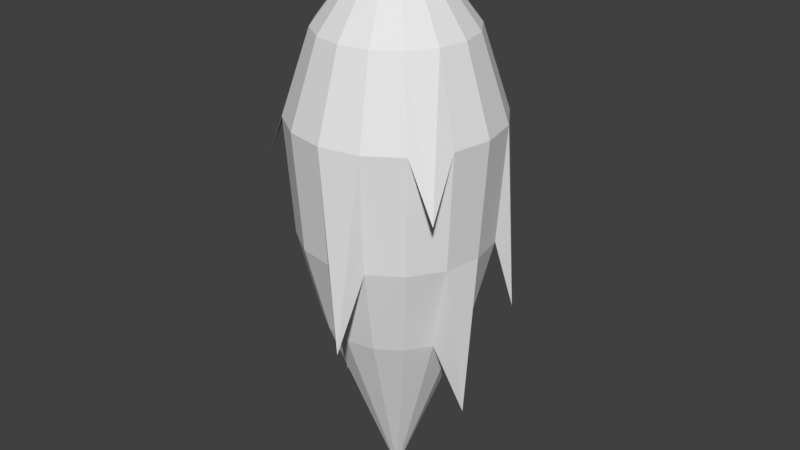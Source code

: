 # Source: Bullet_Super.blend  (saved by Blender 2.77.0; exported with 4.5.12 LTS)
import bpy
from mathutils import Matrix  # noqa: F401  (used for matrix-valued properties, if any)

bpy.ops.wm.read_factory_settings(use_empty=True)
scene = bpy.context.scene
scene.name = 'Scene'

# ---- collections
col_collection_1 = bpy.data.collections.new('Collection 1'); scene.collection.children.link(col_collection_1)

# ---- materials (node trees are filled in below, after node groups)
mat_bullet_super = bpy.data.materials.new('Bullet_Super')
mat_bullet_super.alpha_threshold = 0.0
mat_bullet_super.use_transparent_shadow = False
mat_bullet_super.roughness = 0.5

# ---- material node trees

# ---- world
world_world = bpy.data.worlds.new('World'); scene.world = world_world
world_world.color = (0.05088, 0.05088, 0.05088)
world_world.use_sun_shadow = False
world_world.sun_shadow_jitter_overblur = 0.0
world_world.cycles.sampling_method = 'MANUAL'

# ---- meshes
me_bullet_super = bpy.data.meshes.new('Bullet_Super')
me_bullet_super.from_pydata([(-0.1087, 5.68e-08, 0.2624), (-0.184, 3.096e-08, 0.1768), (-0.2766, 1.798e-08, 0.05254), (-0.375, -2.152e-08, -0.2462), (-0.3465, -1.034e-07, -0.6713), (-0.2652, -1.771e-07, -1.003), (-0.1435, -2.057e-07, -1.33), (-0.1004, 0.0416, 0.2624), (-0.17, 0.07041, 0.1768), (-0.2556, 0.1059, 0.05254), (-0.3465, 0.1435, -0.2462), (-0.3201, 0.1326, -0.6713), (-0.245, 0.1015, -1.003), (-0.1326, 0.05492, -1.33), (-0.07686, 0.07686, 0.2624), (-0.1301, 0.1301, 0.1768), (-0.1956, 0.1956, 0.05254), (-0.2652, 0.2652, -0.2462), (-0.245, 0.245, -0.6713), (-0.1875, 0.1875, -1.003), (-0.1015, 0.1015, -1.33), (-5.662e-08, -1.495e-07, -1.71), (-0.0416, 0.1004, 0.2624), (-0.07041, 0.17, 0.1768), (-0.1059, 0.2556, 0.05254), (-0.1435, 0.3465, -0.2462), (-0.1326, 0.3201, -0.6713), (-0.1015, 0.245, -1.003), (-0.05492, 0.1326, -1.33), (-3.712e-08, 0.1087, 0.2624), (-1.85e-08, 0.184, 0.1768), (-3.441e-09, 0.2766, 0.05254), (-4.31e-09, 0.375, -0.2462), (-4.31e-09, 0.3465, -0.6713), (-2.666e-08, 0.2652, -1.003), (-2.107e-08, 0.1435, -1.33), (0.0416, 0.1004, 0.2624), (0.07041, 0.17, 0.1768), (0.1059, 0.2556, 0.05254), (0.1435, 0.3465, -0.2462), (0.1326, 0.3201, -0.6713), (0.1015, 0.245, -1.003), (0.05492, 0.1326, -1.33), (-9.666e-08, 3.278e-08, 0.375), (0.07686, 0.07686, 0.2624), (0.1301, 0.1301, 0.1768), (0.1956, 0.1956, 0.05254), (0.2652, 0.2652, -0.2462), (0.245, 0.245, -0.6713), (0.1875, 0.1875, -1.003), (0.1015, 0.1015, -1.33), (0.1004, 0.0416, 0.2624), (0.17, 0.07041, 0.1768), (0.2556, 0.1059, 0.05254), (0.3465, 0.1435, -0.2462), (0.3201, 0.1326, -0.6713), (0.245, 0.1015, -1.003), (0.1326, 0.05492, -1.33), (0.1087, 2.294e-08, 0.2624), (0.184, -4.658e-08, 0.1768), (0.2766, -7.125e-08, 0.05254), (0.375, -1.556e-07, -0.2462), (0.3465, -1.928e-07, -0.6713), (0.2652, -2.665e-07, -1.003), (0.1435, -2.057e-07, -1.33), (0.1004, -0.0416, 0.2624), (0.17, -0.07041, 0.1768), (0.2556, -0.1059, 0.05254), (0.3465, -0.1435, -0.2462), (0.3201, -0.1326, -0.6713), (0.245, -0.1015, -1.003), (0.1326, -0.05492, -1.33), (0.07686, -0.07686, 0.2624), (0.1301, -0.1301, 0.1768), (0.1956, -0.1956, 0.05254), (0.2652, -0.2652, -0.2462), (0.245, -0.245, -0.6713), (0.1875, -0.1875, -1.003), (0.1015, -0.1015, -1.33), (0.0416, -0.1004, 0.2624), (0.0704, -0.17, 0.1768), (0.1059, -0.2556, 0.05254), (0.1435, -0.3465, -0.2462), (0.1326, -0.3201, -0.6713), (0.1015, -0.245, -1.003), (0.05492, -0.1326, -1.33), (-7.098e-08, -0.1087, 0.2624), (-1.271e-07, -0.184, 0.1768), (-1.551e-07, -0.2766, 0.05254), (-2.278e-07, -0.375, -0.2462), (-1.943e-07, -0.3465, -0.6713), (-1.831e-07, -0.2652, -1.003), (-1.272e-07, -0.1435, -1.33), (-0.0416, -0.1004, 0.2624), (-0.07041, -0.17, 0.1768), (-0.1059, -0.2556, 0.05254), (-0.1435, -0.3465, -0.2462), (-0.1326, -0.3201, -0.6713), (-0.1015, -0.245, -1.003), (-0.05492, -0.1326, -1.33), (-0.07686, -0.07686, 0.2624), (-0.1301, -0.1301, 0.1768), (-0.1956, -0.1956, 0.05254), (-0.2652, -0.2652, -0.2462), (-0.245, -0.245, -0.6713), (-0.1875, -0.1875, -1.003), (-0.1015, -0.1015, -1.33), (-0.1004, -0.0416, 0.2624), (-0.17, -0.0704, 0.1768), (-0.2556, -0.1059, 0.05254), (-0.3465, -0.1435, -0.2462), (-0.3201, -0.1326, -0.6713), (-0.245, -0.1015, -1.003), (-0.1326, -0.05492, -1.33), (-0.3065, 0.06096, -1.425), (-0.08621, 0.4334, -0.4106), (0.3394, 0.2268, -0.9578), (0.3534, -0.0703, -1.242), (0.07965, -0.4004, -0.9578), (-0.3674, -0.2455, -0.447), (0.3753, -0.2799, -0.4379)], [], [(3, 2, 9, 10), (1, 0, 7, 8), (6, 5, 12, 13), (4, 3, 10, 11), (2, 1, 8, 9), (0, 43, 7), (21, 6, 13), (83, 82, 118), (13, 12, 19, 20), (11, 10, 17, 18), (9, 8, 15, 16), (7, 43, 14), (21, 13, 20), (12, 11, 18, 19), (10, 9, 16, 17), (8, 7, 14, 15), (14, 43, 22), (21, 20, 28), (19, 18, 26, 27), (17, 16, 24, 25), (15, 14, 22, 23), (20, 19, 27, 28), (18, 17, 25, 26), (16, 15, 23, 24), (27, 26, 33, 34), (54, 55, 116), (23, 22, 29, 30), (28, 27, 34, 35), (26, 25, 32, 33), (24, 23, 30, 31), (22, 43, 29), (21, 28, 35), (35, 34, 41, 42), (33, 32, 39, 40), (31, 30, 37, 38), (29, 43, 36), (21, 35, 42), (34, 33, 40, 41), (32, 31, 38, 39), (30, 29, 36, 37), (40, 39, 47, 48), (38, 37, 45, 46), (36, 43, 44), (21, 42, 50), (41, 40, 48, 49), (39, 38, 46, 47), (37, 36, 44, 45), (42, 41, 49, 50), (21, 50, 57), (49, 48, 55, 56), (47, 46, 53, 54), (45, 44, 51, 52), (50, 49, 56, 57), (109, 110, 119), (46, 45, 52, 53), (44, 43, 51), (54, 53, 60, 61), (52, 51, 58, 59), (57, 56, 63, 64), (55, 54, 61, 62), (53, 52, 59, 60), (51, 43, 58), (21, 57, 64), (56, 55, 62, 63), (64, 63, 70, 71), (62, 61, 68, 69), (60, 59, 66, 67), (58, 43, 65), (21, 64, 71), (63, 62, 117), (61, 60, 67, 68), (59, 58, 65, 66), (67, 66, 73, 74), (65, 43, 72), (21, 71, 78), (70, 69, 76, 77), (75, 68, 120), (66, 65, 72, 73), (71, 70, 77, 78), (69, 68, 75, 76), (21, 78, 85), (77, 76, 83, 84), (75, 74, 81, 82), (73, 72, 79, 80), (78, 77, 84, 85), (76, 75, 82, 83), (74, 73, 80, 81), (72, 43, 79), (80, 79, 86, 87), (85, 84, 91, 92), (82, 89, 118), (81, 80, 87, 88), (79, 43, 86), (21, 85, 92), (84, 83, 90, 91), (82, 81, 88, 89), (92, 91, 98, 99), (90, 89, 96, 97), (88, 87, 94, 95), (86, 43, 93), (21, 92, 99), (91, 90, 97, 98), (89, 88, 95, 96), (87, 86, 93, 94), (93, 43, 100), (21, 99, 106), (98, 97, 104, 105), (96, 95, 102, 103), (94, 93, 100, 101), (99, 98, 105, 106), (97, 96, 103, 104), (95, 94, 101, 102), (105, 104, 111, 112), (102, 109, 119), (101, 100, 107, 108), (106, 105, 112, 113), (104, 103, 110, 111), (102, 101, 108, 109), (100, 43, 107), (21, 106, 113), (113, 112, 5, 6), (111, 110, 3, 4), (109, 108, 1, 2), (107, 43, 0), (21, 113, 6), (112, 111, 4, 5), (110, 109, 2, 3), (108, 107, 0, 1), (70, 63, 117), (103, 102, 119), (62, 69, 117), (48, 47, 116), (12, 5, 114), (32, 25, 115), (11, 12, 114), (24, 31, 115), (4, 11, 114), (31, 32, 115), (5, 4, 114), (69, 70, 117), (55, 48, 116), (25, 24, 115), (110, 103, 119), (90, 83, 118), (89, 90, 118), (47, 54, 116), (67, 74, 120), (74, 75, 120), (68, 67, 120)])
_uv = me_bullet_super.uv_layers.new(name='UVMap')
_uv.uv.foreach_set('vector', [0.6775, 0.7219, 0.3279, 0.6821, 0.3279, 0.6444, 0.6775, 0.6623, 0.1805, 0.6865, 0.08921, 0.811, 0.08921, 0.7407, 0.1805, 0.6389, 0.8958, 0.77, 0.8238, 0.7852, 0.8238, 0.7129, 0.8958, 0.7048, 0.7526, 0.7734, 0.6775, 0.7219, 0.6775, 0.6623, 0.7526, 0.6326, 0.3279, 0.6821, 0.1805, 0.6865, 0.1805, 0.6389, 0.3279, 0.6444, 0.08921, 0.811, 0.01408, 0.522, 0.08921, 0.7407, 0.9945, 0.5014, 0.8958, 0.77, 0.8958, 0.7048, 0.7526, 0.04673, 0.6775, 0.1449, 0.7157, 0.03398, 0.8958, 0.7048, 0.8238, 0.7129, 0.8238, 0.6358, 0.8958, 0.637, 0.7526, 0.6326, 0.6775, 0.6623, 0.6775, 0.6135, 0.7526, 0.5884, 0.3279, 0.6444, 0.1805, 0.6389, 0.1805, 0.595, 0.3279, 0.6098, 0.08921, 0.7407, 0.01408, 0.522, 0.08921, 0.6699, 0.9945, 0.5014, 0.8958, 0.7048, 0.8958, 0.637, 0.8238, 0.7129, 0.7526, 0.6326, 0.7526, 0.5884, 0.8238, 0.6358, 0.6775, 0.6623, 0.3279, 0.6444, 0.3279, 0.6098, 0.6775, 0.6135, 0.1805, 0.6389, 0.08921, 0.7407, 0.08921, 0.6699, 0.1805, 0.595, 0.08921, 0.6699, 0.01408, 0.522, 0.08921, 0.598, 0.9945, 0.5014, 0.8958, 0.637, 0.8958, 0.5591, 0.8238, 0.6358, 0.7526, 0.5884, 0.7526, 0.5367, 0.8238, 0.5605, 0.6775, 0.6135, 0.3279, 0.6098, 0.3279, 0.5813, 0.6775, 0.5687, 0.1805, 0.595, 0.08921, 0.6699, 0.08921, 0.598, 0.1805, 0.5527, 0.8958, 0.637, 0.8238, 0.6358, 0.8238, 0.5605, 0.8958, 0.5591, 0.7526, 0.5884, 0.6775, 0.6135, 0.6775, 0.5687, 0.7526, 0.5367, 0.3279, 0.6098, 0.1805, 0.595, 0.1805, 0.5527, 0.3279, 0.5813, 0.8238, 0.5605, 0.7526, 0.5367, 0.7526, 0.4857, 0.8238, 0.486, 0.6775, 0.3598, 0.7526, 0.3118, 0.7157, 0.3637, 0.1805, 0.5527, 0.08921, 0.598, 0.08921, 0.523, 0.1805, 0.5036, 0.8958, 0.5591, 0.8238, 0.5605, 0.8238, 0.486, 0.8958, 0.4805, 0.7526, 0.5367, 0.6775, 0.5687, 0.6775, 0.5347, 0.7526, 0.4857, 0.3279, 0.5813, 0.1805, 0.5527, 0.1805, 0.5036, 0.3279, 0.5234, 0.08921, 0.598, 0.01408, 0.522, 0.08921, 0.523, 0.9945, 0.5014, 0.8958, 0.5591, 0.8958, 0.4805, 0.8958, 0.4805, 0.8238, 0.486, 0.8238, 0.4115, 0.8958, 0.4025, 0.7526, 0.4857, 0.6775, 0.5347, 0.6775, 0.4939, 0.7526, 0.4305, 0.3279, 0.5234, 0.1805, 0.5036, 0.1805, 0.4603, 0.3279, 0.4963, 0.08921, 0.523, 0.01408, 0.522, 0.08921, 0.4483, 0.9945, 0.5014, 0.8958, 0.4805, 0.8958, 0.4025, 0.8238, 0.486, 0.7526, 0.4857, 0.7526, 0.4305, 0.8238, 0.4115, 0.6775, 0.5347, 0.3279, 0.5234, 0.3279, 0.4963, 0.6775, 0.4939, 0.1805, 0.5036, 0.08921, 0.523, 0.08921, 0.4483, 0.1805, 0.4603, 0.7526, 0.4305, 0.6775, 0.4939, 0.6775, 0.4594, 0.7526, 0.3656, 0.3279, 0.4963, 0.1805, 0.4603, 0.1805, 0.4164, 0.3279, 0.4656, 0.08921, 0.4483, 0.01408, 0.522, 0.08921, 0.3732, 0.9945, 0.5014, 0.8958, 0.4025, 0.8958, 0.3265, 0.8238, 0.4115, 0.7526, 0.4305, 0.7526, 0.3656, 0.8238, 0.3355, 0.6775, 0.4939, 0.3279, 0.4963, 0.3279, 0.4656, 0.6775, 0.4594, 0.1805, 0.4603, 0.08921, 0.4483, 0.08921, 0.3732, 0.1805, 0.4164, 0.8958, 0.4025, 0.8238, 0.4115, 0.8238, 0.3355, 0.8958, 0.3265, 0.9945, 0.5014, 0.8958, 0.3265, 0.8958, 0.2536, 0.8238, 0.3355, 0.7526, 0.3656, 0.7526, 0.3118, 0.8238, 0.2676, 0.6775, 0.4594, 0.3279, 0.4656, 0.3279, 0.4201, 0.6775, 0.3598, 0.1805, 0.4164, 0.08921, 0.3732, 0.08921, 0.2965, 0.1805, 0.3676, 0.8958, 0.3265, 0.8238, 0.3355, 0.8238, 0.2676, 0.8958, 0.2536, 0.3279, 0.7198, 0.6775, 0.7816, 0.5526, 0.7918, 0.3279, 0.4656, 0.1805, 0.4164, 0.1805, 0.3676, 0.3279, 0.4201, 0.08921, 0.3732, 0.01408, 0.522, 0.08921, 0.2965, 0.6775, 0.3598, 0.3279, 0.4201, 0.3279, 0.3766, 0.6775, 0.3178, 0.1805, 0.3676, 0.08921, 0.2965, 0.08921, 0.2189, 0.1805, 0.3158, 0.8958, 0.2536, 0.8238, 0.2676, 0.8238, 0.1997, 0.8958, 0.1849, 0.7526, 0.3118, 0.6775, 0.3598, 0.6775, 0.3178, 0.7526, 0.2606, 0.3279, 0.4201, 0.1805, 0.3676, 0.1805, 0.3158, 0.3279, 0.3766, 0.08921, 0.2965, 0.01408, 0.522, 0.08921, 0.2189, 0.9945, 0.5014, 0.8958, 0.2536, 0.8958, 0.1849, 0.8238, 0.2676, 0.7526, 0.3118, 0.7526, 0.2606, 0.8238, 0.1997, 0.8958, 0.1849, 0.8238, 0.1997, 0.8238, 0.1234, 0.8958, 0.1291, 0.7526, 0.2606, 0.6775, 0.3178, 0.6775, 0.2638, 0.7526, 0.1619, 0.3279, 0.3766, 0.1805, 0.3158, 0.1805, 0.2586, 0.3279, 0.3356, 0.08921, 0.2189, 0.01408, 0.522, 0.08921, 0.1414, 0.9945, 0.5014, 0.8958, 0.1849, 0.8958, 0.1291, 0.8238, 0.1997, 0.7526, 0.2606, 0.7899, 0.1834, 0.6775, 0.3178, 0.3279, 0.3766, 0.3279, 0.3356, 0.6775, 0.2638, 0.1805, 0.3158, 0.08921, 0.2189, 0.08921, 0.1414, 0.1805, 0.2586, 0.3279, 0.3356, 0.1805, 0.2586, 0.1805, 0.1793, 0.3279, 0.2215, 0.08921, 0.1414, 0.01408, 0.522, 0.08921, 0.06727, 0.9945, 0.5014, 0.8958, 0.1291, 0.8958, 0.08102, 0.8238, 0.1234, 0.7526, 0.1619, 0.7526, 0.1056, 0.8238, 0.07798, 0.6775, 0.2038, 0.6775, 0.2638, 0.5623, 0.255, 0.1805, 0.2586, 0.08921, 0.1414, 0.08921, 0.06727, 0.1805, 0.1793, 0.8958, 0.1291, 0.8238, 0.1234, 0.8238, 0.07798, 0.8958, 0.08102, 0.7526, 0.1619, 0.6775, 0.2638, 0.6775, 0.2038, 0.7526, 0.1056, 0.9945, 0.5014, 0.8958, 0.08102, 0.8958, 0.03593, 0.8238, 0.07798, 0.7526, 0.1056, 0.7526, 0.04673, 0.8238, 0.03407, 0.6775, 0.2038, 0.3279, 0.2215, 0.3279, 0.1467, 0.6775, 0.1449, 0.1805, 0.1793, 0.08921, 0.06727, 0.08921, 0.01162, 0.1805, 0.09606, 0.8958, 0.08102, 0.8238, 0.07798, 0.8238, 0.03407, 0.8958, 0.03593, 0.7526, 0.1056, 0.6775, 0.2038, 0.6775, 0.1449, 0.7526, 0.04673, 0.3279, 0.2215, 0.1805, 0.1793, 0.1805, 0.09606, 0.3279, 0.1467, 0.08921, 0.06727, 0.01408, 0.522, 0.08921, 0.01162, 0.1805, 0.09606, 0.08921, 0.01162, 0.08921, 0.001063, 0.1805, 0.001197, 0.8958, 0.03593, 0.8238, 0.03407, 0.8238, 0.002454, 0.8958, 0.001666, 0.6775, 0.1449, 0.6775, 0.002186, 0.7157, 0.03398, 0.3279, 0.1467, 0.1805, 0.09606, 0.1805, 0.001197, 0.3279, 0.0008852, 0.08921, 0.01162, 0.01408, 0.522, 0.08921, 0.001063, 0.9945, 0.5014, 0.8958, 0.03593, 0.8958, 0.001666, 0.8238, 0.03407, 0.7526, 0.04673, 0.7526, 0.0009853, 0.8238, 0.002454, 0.6775, 0.1449, 0.3279, 0.1467, 0.3279, 0.0008852, 0.6775, 0.002186, 0.8958, 0.9942, 0.8238, 0.9964, 0.8238, 0.9537, 0.8958, 0.9511, 0.7526, 0.9908, 0.6775, 0.9961, 0.6775, 0.9126, 0.7526, 0.9334, 0.3279, 0.9938, 0.1805, 0.9952, 0.1805, 0.8933, 0.3279, 0.8935, 0.08921, 0.9939, 0.01408, 0.522, 0.08921, 0.9899, 0.9945, 0.5014, 0.8958, 0.9942, 0.8958, 0.9511, 0.8238, 0.9964, 0.7526, 0.9908, 0.7526, 0.9334, 0.8238, 0.9537, 0.6775, 0.9961, 0.3279, 0.9938, 0.3279, 0.8935, 0.6775, 0.9126, 0.1805, 0.9952, 0.08921, 0.9939, 0.08921, 0.9899, 0.1805, 0.8933, 0.08921, 0.9899, 0.01408, 0.522, 0.08921, 0.9447, 0.9945, 0.5014, 0.8958, 0.9511, 0.8958, 0.8988, 0.8238, 0.9537, 0.7526, 0.9334, 0.7526, 0.8696, 0.8238, 0.9021, 0.6775, 0.9126, 0.3279, 0.8935, 0.3279, 0.8277, 0.6775, 0.8349, 0.1805, 0.8933, 0.08921, 0.9899, 0.08921, 0.9447, 0.1805, 0.8147, 0.8958, 0.9511, 0.8238, 0.9537, 0.8238, 0.9021, 0.8958, 0.8988, 0.7526, 0.9334, 0.6775, 0.9126, 0.6775, 0.8349, 0.7526, 0.8696, 0.3279, 0.8935, 0.1805, 0.8933, 0.1805, 0.8147, 0.3279, 0.8277, 0.8238, 0.9021, 0.7526, 0.8696, 0.7526, 0.8155, 0.8238, 0.8455, 0.3279, 0.8277, 0.3279, 0.7198, 0.5526, 0.7918, 0.1805, 0.8147, 0.08921, 0.9447, 0.08921, 0.8802, 0.1805, 0.741, 0.8958, 0.8988, 0.8238, 0.9021, 0.8238, 0.8455, 0.8958, 0.8381, 0.7526, 0.8696, 0.6775, 0.8349, 0.6775, 0.7816, 0.7526, 0.8155, 0.3279, 0.8277, 0.1805, 0.8147, 0.1805, 0.741, 0.3279, 0.7198, 0.08921, 0.9447, 0.01408, 0.522, 0.08921, 0.8802, 0.9945, 0.5014, 0.8958, 0.8988, 0.8958, 0.8381, 0.8958, 0.8381, 0.8238, 0.8455, 0.8238, 0.7852, 0.8958, 0.77, 0.7526, 0.8155, 0.6775, 0.7816, 0.6775, 0.7219, 0.7526, 0.7734, 0.3279, 0.7198, 0.1805, 0.741, 0.1805, 0.6865, 0.3279, 0.6821, 0.08921, 0.8802, 0.01408, 0.522, 0.08921, 0.811, 0.9945, 0.5014, 0.8958, 0.8381, 0.8958, 0.77, 0.8238, 0.8455, 0.7526, 0.8155, 0.7526, 0.7734, 0.8238, 0.7852, 0.6775, 0.7816, 0.3279, 0.7198, 0.3279, 0.6821, 0.6775, 0.7219, 0.1805, 0.741, 0.08921, 0.8802, 0.08921, 0.811, 0.1805, 0.6865, 0.8238, 0.1234, 0.8238, 0.1997, 0.7899, 0.1834, 0.6775, 0.8349, 0.3279, 0.8277, 0.5526, 0.7918, 0.7526, 0.2606, 0.7526, 0.1619, 0.7899, 0.1834, 0.7526, 0.3656, 0.6775, 0.4594, 0.7157, 0.3637, 0.8238, 0.7129, 0.8238, 0.7852, 0.7871, 0.7149, 0.6775, 0.5347, 0.6775, 0.5687, 0.5273, 0.5535, 0.7526, 0.6326, 0.8238, 0.7129, 0.7871, 0.7149, 0.3279, 0.5813, 0.3279, 0.5234, 0.5273, 0.5535, 0.7526, 0.7734, 0.7526, 0.6326, 0.7871, 0.7149, 0.3279, 0.5234, 0.6775, 0.5347, 0.5273, 0.5535, 0.8238, 0.7852, 0.7526, 0.7734, 0.7871, 0.7149, 0.7526, 0.1619, 0.8238, 0.1234, 0.7899, 0.1834, 0.7526, 0.3118, 0.7526, 0.3656, 0.7157, 0.3637, 0.6775, 0.5687, 0.3279, 0.5813, 0.5273, 0.5535, 0.6775, 0.7816, 0.6775, 0.8349, 0.5526, 0.7918, 0.7526, 0.0009853, 0.7526, 0.04673, 0.7157, 0.03398, 0.6775, 0.002186, 0.7526, 0.0009853, 0.7157, 0.03398, 0.6775, 0.4594, 0.6775, 0.3598, 0.7157, 0.3637, 0.3279, 0.3356, 0.3279, 0.2215, 0.5623, 0.255, 0.3279, 0.2215, 0.6775, 0.2038, 0.5623, 0.255, 0.6775, 0.2638, 0.3279, 0.3356, 0.5623, 0.255])
me_bullet_super.materials.append(mat_bullet_super)
me_bullet_super.use_remesh_preserve_volume = False
me_bullet_super.use_remesh_preserve_attributes = False
me_bullet_super.use_mirror_vertex_groups = False
me_bullet_super.update()

# ---- objects
ob_bullet_super = bpy.data.objects.new('Bullet_Super', me_bullet_super)

# ---- transforms, parenting, visibility, modifiers, constraints
ob_bullet_super.location = (0.0, 0.0, 0.0)
ob_bullet_super.lineart.crease_threshold = 0.0

# ---- collection membership
col_collection_1.objects.link(ob_bullet_super)

# ---- scene / render settings (as saved in the file)
scene.frame_start = 1; scene.frame_end = 250; scene.frame_set(1)
scene.render.engine = 'BLENDER_EEVEE_NEXT'
scene.render.resolution_percentage = 50
scene.render.dither_intensity = 0.0
scene.cycles.use_denoising = False
scene.cycles.samples = 128
scene.cycles.sampling_pattern = 'TABULATED_SOBOL'
scene.cycles.light_sampling_threshold = 0.0
scene.cycles.use_adaptive_sampling = False
scene.cycles.use_light_tree = False
scene.cycles.blur_glossy = 0.0
scene.cycles.sample_clamp_indirect = 0.0
scene.view_settings.view_transform = 'Standard'
bpy.context.view_layer.update()

# ---- added for rendering (the .blend has no active camera and no usable light): camera, sun
cam_auto = bpy.data.cameras.new('AutoCamera')
cam_auto.lens = 50.0
cam_auto.sensor_width = 36.0
cam_auto.clip_end = 1000.0
ob_auto_camera = bpy.data.objects.new('AutoCamera', cam_auto)
scene.collection.objects.link(ob_auto_camera)
ob_auto_camera.location = (2.19054, -2.61199, 1.0849)
ob_auto_camera.rotation_euler = (1.09748, -7.21219e-08, 0.694738)
scene.camera = ob_auto_camera
light_auto_sun = bpy.data.lights.new('AutoSun', 'SUN')
light_auto_sun.energy = 3.0
light_auto_sun.angle = 0.0523599
ob_auto_sun = bpy.data.objects.new('AutoSun', light_auto_sun)
scene.collection.objects.link(ob_auto_sun)
ob_auto_sun.rotation_euler = (0.872665, 0.174533, 0.523599)
bpy.context.view_layer.update()
